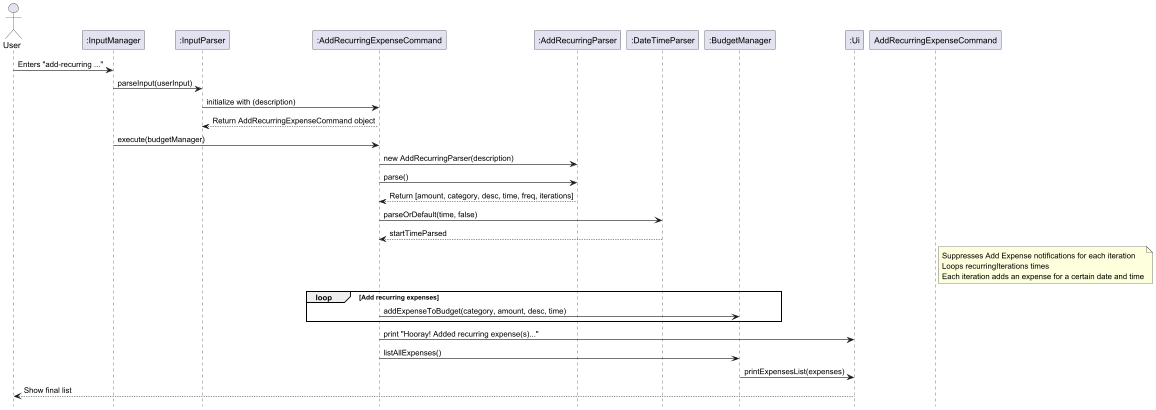

The diagram above was rendered by PlantUML. Its source (embedded in the PNG):
@startuml
hide footbox
actor User

participant ":InputManager"
participant ":InputParser"
participant ":AddRecurringExpenseCommand"
participant ":AddRecurringParser"
participant ":DateTimeParser"
participant ":BudgetManager"
participant ":Ui"

User -> ":InputManager" : Enters "add-recurring ..."
":InputManager" -> ":InputParser" : parseInput(userInput)
":InputParser" -> ":AddRecurringExpenseCommand" : initialize with (description)
":InputParser" <-- ":AddRecurringExpenseCommand" : Return AddRecurringExpenseCommand object
":InputManager" -> ":AddRecurringExpenseCommand" : execute(budgetManager)

":AddRecurringExpenseCommand" -> ":AddRecurringParser" : new AddRecurringParser(description)
":AddRecurringExpenseCommand" -> ":AddRecurringParser" : parse()
":AddRecurringParser" --> ":AddRecurringExpenseCommand" : Return [amount, category, desc, time, freq, iterations]

":AddRecurringExpenseCommand" -> ":DateTimeParser" : parseOrDefault(time, false)
":DateTimeParser" --> ":AddRecurringExpenseCommand" : startTimeParsed

note right of AddRecurringExpenseCommand
Suppresses Add Expense notifications for each iteration
Loops recurringIterations times
Each iteration adds an expense for a certain date and time
end note

loop Add recurring expenses
    ":AddRecurringExpenseCommand" -> ":BudgetManager" : addExpenseToBudget(category, amount, desc, time)
end

":AddRecurringExpenseCommand" -> ":Ui" : print "Hooray! Added recurring expense(s)..."
":AddRecurringExpenseCommand" -> ":BudgetManager" : listAllExpenses()
":BudgetManager" -> ":Ui" : printExpensesList(expenses)

User <-- ":Ui" : Show final list
@enduml